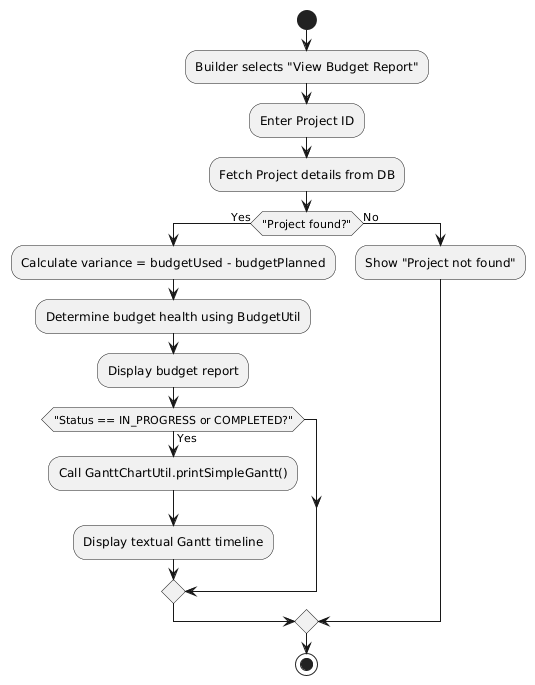

The diagram above was rendered by PlantUML. Its source (embedded in the PNG):
@startuml
start
:Builder selects "View Budget Report";
:Enter Project ID;
:Fetch Project details from DB;
if ("Project found?") then (Yes)
  :Calculate variance = budgetUsed - budgetPlanned;
  :Determine budget health using BudgetUtil;
  :Display budget report;
  if ("Status == IN_PROGRESS or COMPLETED?") then (Yes)
    :Call GanttChartUtil.printSimpleGantt();
    :Display textual Gantt timeline;
  endif
else (No)
  :Show "Project not found";
endif
stop
@enduml